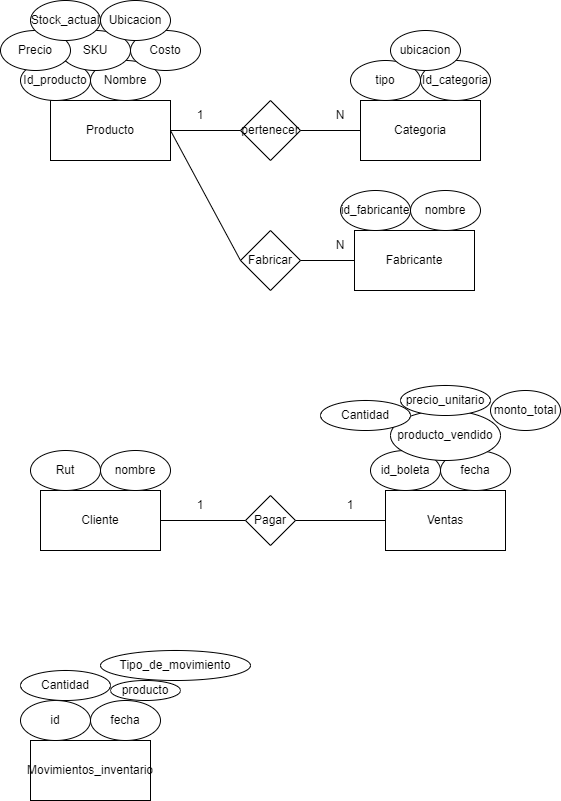

The diagram above was exported from draw.io. Its source (the exported page's mxGraphModel, read from the mxfile embedded in the PNG):
<mxGraphModel dx="1518" dy="740" grid="1" gridSize="10" guides="1" tooltips="1" connect="1" arrows="1" fold="1" page="1" pageScale="1" pageWidth="827" pageHeight="1169" math="0" shadow="0">
  <root>
    <mxCell id="0" />
    <mxCell id="1" parent="0" />
    <mxCell id="WpfVaBq3F6d3u1VPFHuj-1" value="Producto" style="rounded=0;whiteSpace=wrap;html=1;" vertex="1" parent="1">
      <mxGeometry x="110" y="300" width="120" height="60" as="geometry" />
    </mxCell>
    <mxCell id="WpfVaBq3F6d3u1VPFHuj-2" value="Id_producto" style="ellipse;whiteSpace=wrap;html=1;" vertex="1" parent="1">
      <mxGeometry x="80" y="260" width="70" height="40" as="geometry" />
    </mxCell>
    <mxCell id="WpfVaBq3F6d3u1VPFHuj-3" value="Nombre" style="ellipse;whiteSpace=wrap;html=1;" vertex="1" parent="1">
      <mxGeometry x="150" y="260" width="70" height="40" as="geometry" />
    </mxCell>
    <mxCell id="WpfVaBq3F6d3u1VPFHuj-5" value="SKU" style="ellipse;whiteSpace=wrap;html=1;" vertex="1" parent="1">
      <mxGeometry x="120" y="230" width="70" height="40" as="geometry" />
    </mxCell>
    <mxCell id="WpfVaBq3F6d3u1VPFHuj-6" value="Costo&lt;span style=&quot;color: rgba(0, 0, 0, 0); font-family: monospace; font-size: 0px; text-align: start; text-wrap-mode: nowrap;&quot;&gt;%3CmxGraphModel%3E%3Croot%3E%3CmxCell%20id%3D%220%22%2F%3E%3CmxCell%20id%3D%221%22%20parent%3D%220%22%2F%3E%3CmxCell%20id%3D%222%22%20value%3D%22SKU%22%20style%3D%22ellipse%3BwhiteSpace%3Dwrap%3Bhtml%3D1%3B%22%20vertex%3D%221%22%20parent%3D%221%22%3E%3CmxGeometry%20x%3D%22120%22%20y%3D%22230%22%20width%3D%2270%22%20height%3D%2240%22%20as%3D%22geometry%22%2F%3E%3C%2FmxCell%3E%3C%2Froot%3E%3C%2FmxGraphModel%3E&lt;/span&gt;" style="ellipse;whiteSpace=wrap;html=1;" vertex="1" parent="1">
      <mxGeometry x="190" y="230" width="70" height="40" as="geometry" />
    </mxCell>
    <mxCell id="WpfVaBq3F6d3u1VPFHuj-7" value="Precio" style="ellipse;whiteSpace=wrap;html=1;" vertex="1" parent="1">
      <mxGeometry x="60" y="230" width="70" height="40" as="geometry" />
    </mxCell>
    <mxCell id="WpfVaBq3F6d3u1VPFHuj-8" value="Stock_actual" style="ellipse;whiteSpace=wrap;html=1;" vertex="1" parent="1">
      <mxGeometry x="90" y="200" width="70" height="40" as="geometry" />
    </mxCell>
    <mxCell id="WpfVaBq3F6d3u1VPFHuj-9" value="Ubicacion" style="ellipse;whiteSpace=wrap;html=1;" vertex="1" parent="1">
      <mxGeometry x="160" y="200" width="70" height="40" as="geometry" />
    </mxCell>
    <mxCell id="WpfVaBq3F6d3u1VPFHuj-10" value="Categoria&lt;span style=&quot;color: rgba(0, 0, 0, 0); font-family: monospace; font-size: 0px; text-align: start; text-wrap-mode: nowrap;&quot;&gt;%3CmxGraphModel%3E%3Croot%3E%3CmxCell%20id%3D%220%22%2F%3E%3CmxCell%20id%3D%221%22%20parent%3D%220%22%2F%3E%3CmxCell%20id%3D%222%22%20value%3D%22Precio%22%20style%3D%22ellipse%3BwhiteSpace%3Dwrap%3Bhtml%3D1%3B%22%20vertex%3D%221%22%20parent%3D%221%22%3E%3CmxGeometry%20x%3D%2260%22%20y%3D%22230%22%20width%3D%2270%22%20height%3D%2240%22%20as%3D%22geometry%22%2F%3E%3C%2FmxCell%3E%3C%2Froot%3E%3C%2FmxGraphModel%3E&lt;/span&gt;" style="rounded=0;whiteSpace=wrap;html=1;" vertex="1" parent="1">
      <mxGeometry x="420" y="300" width="120" height="60" as="geometry" />
    </mxCell>
    <mxCell id="WpfVaBq3F6d3u1VPFHuj-11" value="Fabricante" style="rounded=0;whiteSpace=wrap;html=1;" vertex="1" parent="1">
      <mxGeometry x="414" y="430" width="120" height="60" as="geometry" />
    </mxCell>
    <mxCell id="WpfVaBq3F6d3u1VPFHuj-14" value="Id_categoria" style="ellipse;whiteSpace=wrap;html=1;" vertex="1" parent="1">
      <mxGeometry x="480" y="260" width="70" height="40" as="geometry" />
    </mxCell>
    <mxCell id="WpfVaBq3F6d3u1VPFHuj-15" value="tipo" style="ellipse;whiteSpace=wrap;html=1;" vertex="1" parent="1">
      <mxGeometry x="410" y="260" width="70" height="40" as="geometry" />
    </mxCell>
    <mxCell id="WpfVaBq3F6d3u1VPFHuj-16" value="id_fabricante" style="ellipse;whiteSpace=wrap;html=1;" vertex="1" parent="1">
      <mxGeometry x="400" y="390" width="70" height="40" as="geometry" />
    </mxCell>
    <mxCell id="WpfVaBq3F6d3u1VPFHuj-17" value="nombre" style="ellipse;whiteSpace=wrap;html=1;" vertex="1" parent="1">
      <mxGeometry x="470" y="390" width="70" height="40" as="geometry" />
    </mxCell>
    <mxCell id="WpfVaBq3F6d3u1VPFHuj-18" value="ubicacion" style="ellipse;whiteSpace=wrap;html=1;" vertex="1" parent="1">
      <mxGeometry x="450" y="230" width="70" height="40" as="geometry" />
    </mxCell>
    <mxCell id="WpfVaBq3F6d3u1VPFHuj-19" value="Cliente" style="rounded=0;whiteSpace=wrap;html=1;" vertex="1" parent="1">
      <mxGeometry x="100" y="690" width="120" height="60" as="geometry" />
    </mxCell>
    <mxCell id="WpfVaBq3F6d3u1VPFHuj-20" value="Rut" style="ellipse;whiteSpace=wrap;html=1;" vertex="1" parent="1">
      <mxGeometry x="90" y="650" width="70" height="40" as="geometry" />
    </mxCell>
    <mxCell id="WpfVaBq3F6d3u1VPFHuj-21" value="nombre" style="ellipse;whiteSpace=wrap;html=1;" vertex="1" parent="1">
      <mxGeometry x="160" y="650" width="70" height="40" as="geometry" />
    </mxCell>
    <mxCell id="WpfVaBq3F6d3u1VPFHuj-22" value="pertenecer" style="rhombus;whiteSpace=wrap;html=1;" vertex="1" parent="1">
      <mxGeometry x="300" y="300" width="60" height="60" as="geometry" />
    </mxCell>
    <mxCell id="WpfVaBq3F6d3u1VPFHuj-23" value="Fabricar" style="rhombus;whiteSpace=wrap;html=1;" vertex="1" parent="1">
      <mxGeometry x="300" y="430" width="60" height="60" as="geometry" />
    </mxCell>
    <mxCell id="WpfVaBq3F6d3u1VPFHuj-24" value="" style="endArrow=none;html=1;rounded=0;exitX=1;exitY=0.5;exitDx=0;exitDy=0;entryX=0;entryY=0.5;entryDx=0;entryDy=0;" edge="1" parent="1" source="WpfVaBq3F6d3u1VPFHuj-1" target="WpfVaBq3F6d3u1VPFHuj-22">
      <mxGeometry width="50" height="50" relative="1" as="geometry">
        <mxPoint x="390" y="590" as="sourcePoint" />
        <mxPoint x="440" y="540" as="targetPoint" />
      </mxGeometry>
    </mxCell>
    <mxCell id="WpfVaBq3F6d3u1VPFHuj-26" value="" style="endArrow=none;html=1;rounded=0;exitX=1;exitY=0.5;exitDx=0;exitDy=0;entryX=0;entryY=0.5;entryDx=0;entryDy=0;" edge="1" parent="1" source="WpfVaBq3F6d3u1VPFHuj-22" target="WpfVaBq3F6d3u1VPFHuj-10">
      <mxGeometry width="50" height="50" relative="1" as="geometry">
        <mxPoint x="240" y="340" as="sourcePoint" />
        <mxPoint x="310" y="340" as="targetPoint" />
      </mxGeometry>
    </mxCell>
    <mxCell id="WpfVaBq3F6d3u1VPFHuj-27" value="" style="endArrow=none;html=1;rounded=0;exitX=1;exitY=0.5;exitDx=0;exitDy=0;entryX=0;entryY=0.5;entryDx=0;entryDy=0;" edge="1" parent="1" source="WpfVaBq3F6d3u1VPFHuj-1" target="WpfVaBq3F6d3u1VPFHuj-23">
      <mxGeometry width="50" height="50" relative="1" as="geometry">
        <mxPoint x="370" y="340" as="sourcePoint" />
        <mxPoint x="430" y="340" as="targetPoint" />
      </mxGeometry>
    </mxCell>
    <mxCell id="WpfVaBq3F6d3u1VPFHuj-28" value="" style="endArrow=none;html=1;rounded=0;exitX=1;exitY=0.5;exitDx=0;exitDy=0;entryX=0;entryY=0.5;entryDx=0;entryDy=0;" edge="1" parent="1" source="WpfVaBq3F6d3u1VPFHuj-23" target="WpfVaBq3F6d3u1VPFHuj-11">
      <mxGeometry width="50" height="50" relative="1" as="geometry">
        <mxPoint x="240" y="340" as="sourcePoint" />
        <mxPoint x="310" y="470" as="targetPoint" />
      </mxGeometry>
    </mxCell>
    <mxCell id="WpfVaBq3F6d3u1VPFHuj-29" value="Ventas" style="rounded=0;whiteSpace=wrap;html=1;" vertex="1" parent="1">
      <mxGeometry x="445" y="690" width="120" height="60" as="geometry" />
    </mxCell>
    <mxCell id="WpfVaBq3F6d3u1VPFHuj-30" value="id_boleta" style="ellipse;whiteSpace=wrap;html=1;" vertex="1" parent="1">
      <mxGeometry x="430" y="650" width="70" height="40" as="geometry" />
    </mxCell>
    <mxCell id="WpfVaBq3F6d3u1VPFHuj-31" value="fecha" style="ellipse;whiteSpace=wrap;html=1;" vertex="1" parent="1">
      <mxGeometry x="500" y="650" width="70" height="40" as="geometry" />
    </mxCell>
    <mxCell id="WpfVaBq3F6d3u1VPFHuj-32" value="producto_vendido" style="ellipse;whiteSpace=wrap;html=1;" vertex="1" parent="1">
      <mxGeometry x="450" y="610" width="110" height="50" as="geometry" />
    </mxCell>
    <mxCell id="WpfVaBq3F6d3u1VPFHuj-34" value="monto_total" style="ellipse;whiteSpace=wrap;html=1;" vertex="1" parent="1">
      <mxGeometry x="550" y="590" width="70" height="40" as="geometry" />
    </mxCell>
    <mxCell id="WpfVaBq3F6d3u1VPFHuj-35" value="precio_unitario" style="ellipse;whiteSpace=wrap;html=1;" vertex="1" parent="1">
      <mxGeometry x="460" y="585" width="90" height="30" as="geometry" />
    </mxCell>
    <mxCell id="WpfVaBq3F6d3u1VPFHuj-36" value="Cantidad" style="ellipse;whiteSpace=wrap;html=1;" vertex="1" parent="1">
      <mxGeometry x="380" y="600" width="90" height="30" as="geometry" />
    </mxCell>
    <mxCell id="WpfVaBq3F6d3u1VPFHuj-37" value="Movimientos_inventario" style="rounded=0;whiteSpace=wrap;html=1;" vertex="1" parent="1">
      <mxGeometry x="90" y="940" width="120" height="60" as="geometry" />
    </mxCell>
    <mxCell id="WpfVaBq3F6d3u1VPFHuj-39" value="id" style="ellipse;whiteSpace=wrap;html=1;" vertex="1" parent="1">
      <mxGeometry x="80" y="900" width="70" height="40" as="geometry" />
    </mxCell>
    <mxCell id="WpfVaBq3F6d3u1VPFHuj-40" value="fecha" style="ellipse;whiteSpace=wrap;html=1;" vertex="1" parent="1">
      <mxGeometry x="150" y="900" width="70" height="40" as="geometry" />
    </mxCell>
    <mxCell id="WpfVaBq3F6d3u1VPFHuj-41" value="Cantidad" style="ellipse;whiteSpace=wrap;html=1;" vertex="1" parent="1">
      <mxGeometry x="80" y="870" width="90" height="30" as="geometry" />
    </mxCell>
    <mxCell id="WpfVaBq3F6d3u1VPFHuj-42" value="producto" style="ellipse;whiteSpace=wrap;html=1;" vertex="1" parent="1">
      <mxGeometry x="170" y="880" width="70" height="20" as="geometry" />
    </mxCell>
    <mxCell id="WpfVaBq3F6d3u1VPFHuj-43" value="Tipo_de_movimiento" style="ellipse;whiteSpace=wrap;html=1;" vertex="1" parent="1">
      <mxGeometry x="160" y="850" width="150" height="30" as="geometry" />
    </mxCell>
    <mxCell id="WpfVaBq3F6d3u1VPFHuj-45" value="Pagar" style="rhombus;whiteSpace=wrap;html=1;" vertex="1" parent="1">
      <mxGeometry x="305" y="695" width="50" height="50" as="geometry" />
    </mxCell>
    <mxCell id="WpfVaBq3F6d3u1VPFHuj-46" value="" style="endArrow=none;html=1;rounded=0;exitX=1;exitY=0.5;exitDx=0;exitDy=0;entryX=0;entryY=0.5;entryDx=0;entryDy=0;" edge="1" parent="1" source="WpfVaBq3F6d3u1VPFHuj-45" target="WpfVaBq3F6d3u1VPFHuj-29">
      <mxGeometry width="50" height="50" relative="1" as="geometry">
        <mxPoint x="370" y="470" as="sourcePoint" />
        <mxPoint x="424" y="470" as="targetPoint" />
      </mxGeometry>
    </mxCell>
    <mxCell id="WpfVaBq3F6d3u1VPFHuj-47" value="" style="endArrow=none;html=1;rounded=0;exitX=1;exitY=0.5;exitDx=0;exitDy=0;entryX=0;entryY=0.5;entryDx=0;entryDy=0;" edge="1" parent="1" source="WpfVaBq3F6d3u1VPFHuj-19" target="WpfVaBq3F6d3u1VPFHuj-45">
      <mxGeometry width="50" height="50" relative="1" as="geometry">
        <mxPoint x="365" y="730" as="sourcePoint" />
        <mxPoint x="455" y="730" as="targetPoint" />
      </mxGeometry>
    </mxCell>
    <mxCell id="WpfVaBq3F6d3u1VPFHuj-49" value="" style="endArrow=none;html=1;rounded=0;exitX=1;exitY=0.5;exitDx=0;exitDy=0;entryX=0;entryY=0.5;entryDx=0;entryDy=0;" edge="1" parent="1" target="WpfVaBq3F6d3u1VPFHuj-48">
      <mxGeometry width="50" height="50" relative="1" as="geometry">
        <mxPoint x="230" y="330" as="sourcePoint" />
        <mxPoint x="300" y="330" as="targetPoint" />
      </mxGeometry>
    </mxCell>
    <mxCell id="WpfVaBq3F6d3u1VPFHuj-48" value="1" style="text;html=1;align=center;verticalAlign=middle;whiteSpace=wrap;rounded=0;" vertex="1" parent="1">
      <mxGeometry x="230" y="300" width="60" height="30" as="geometry" />
    </mxCell>
    <mxCell id="WpfVaBq3F6d3u1VPFHuj-50" value="N" style="text;html=1;align=center;verticalAlign=middle;whiteSpace=wrap;rounded=0;" vertex="1" parent="1">
      <mxGeometry x="370" y="300" width="60" height="30" as="geometry" />
    </mxCell>
    <mxCell id="WpfVaBq3F6d3u1VPFHuj-51" value="1" style="text;html=1;align=center;verticalAlign=middle;whiteSpace=wrap;rounded=0;" vertex="1" parent="1">
      <mxGeometry x="380" y="690" width="60" height="30" as="geometry" />
    </mxCell>
    <mxCell id="WpfVaBq3F6d3u1VPFHuj-52" value="N" style="text;html=1;align=center;verticalAlign=middle;whiteSpace=wrap;rounded=0;" vertex="1" parent="1">
      <mxGeometry x="370" y="430" width="60" height="30" as="geometry" />
    </mxCell>
    <mxCell id="WpfVaBq3F6d3u1VPFHuj-53" value="1" style="text;html=1;align=center;verticalAlign=middle;whiteSpace=wrap;rounded=0;" vertex="1" parent="1">
      <mxGeometry x="230" y="690" width="60" height="30" as="geometry" />
    </mxCell>
  </root>
</mxGraphModel>